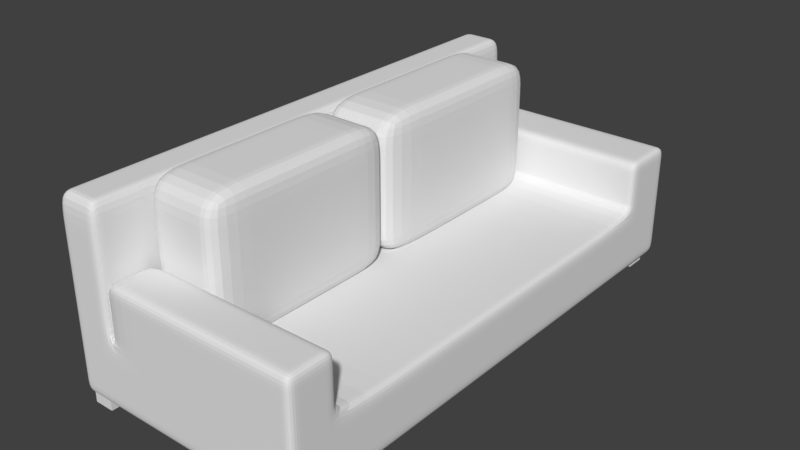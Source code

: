 # Source: sofa.blend  (saved by Blender 2.79.0; exported with 4.5.12 LTS)
import bpy
from mathutils import Matrix  # noqa: F401  (used for matrix-valued properties, if any)

bpy.ops.wm.read_factory_settings(use_empty=True)
scene = bpy.context.scene
scene.name = 'Scene'

# ---- collections
col_collection_1 = bpy.data.collections.new('Collection 1'); scene.collection.children.link(col_collection_1)

# ---- materials (node trees are filled in below, after node groups)
mat_material = bpy.data.materials.new('Material')
mat_material.alpha_threshold = 0.0
mat_material.use_transparent_shadow = False
mat_material.roughness = 0.5
mat_material.line_color = (0.0, 0.0, 0.0, 1.0)

# ---- material node trees

# ---- world
world_world = bpy.data.worlds.new('World'); scene.world = world_world
world_world.color = (0.05088, 0.05088, 0.05088)
world_world.use_sun_shadow = False
world_world.sun_shadow_jitter_overblur = 0.0
world_world.cycles.sampling_method = 'MANUAL'

# ---- meshes
me_cube_002 = bpy.data.meshes.new('Cube.002')
me_cube_002.from_pydata([(-1.0, -1.0, -1.0), (-1.0, -1.0, 1.0), (-1.0, 1.0, -1.0), (-1.0, 1.0, 1.0), (1.0, -1.0, -1.0), (1.0, -1.0, 1.0), (1.0, 1.0, -1.0), (1.0, 1.0, 1.0), (19.59, -1.0, -1.0), (19.59, -1.0, 1.0), (19.59, 1.0, -1.0), (19.59, 1.0, 1.0), (21.59, -1.0, -1.0), (21.59, -1.0, 1.0), (21.59, 1.0, -1.0), (21.59, 1.0, 1.0), (-1.0, 47.58, -1.0), (-1.0, 47.58, 1.0), (-1.0, 49.58, -1.0), (-1.0, 49.58, 1.0), (1.0, 47.58, -1.0), (1.0, 47.58, 1.0), (1.0, 49.58, -1.0), (1.0, 49.58, 1.0), (19.59, 47.58, -1.0), (19.59, 47.58, 1.0), (19.59, 49.58, -1.0), (19.59, 49.58, 1.0), (21.59, 47.58, -1.0), (21.59, 47.58, 1.0), (21.59, 49.58, -1.0), (21.59, 49.58, 1.0)], [], [(0, 1, 3, 2), (2, 3, 7, 6), (6, 7, 5, 4), (4, 5, 1, 0), (2, 6, 4, 0), (7, 3, 1, 5), (8, 9, 11, 10), (10, 11, 15, 14), (14, 15, 13, 12), (12, 13, 9, 8), (10, 14, 12, 8), (15, 11, 9, 13), (16, 17, 19, 18), (18, 19, 23, 22), (22, 23, 21, 20), (20, 21, 17, 16), (18, 22, 20, 16), (23, 19, 17, 21), (24, 25, 27, 26), (26, 27, 31, 30), (30, 31, 29, 28), (28, 29, 25, 24), (26, 30, 28, 24), (31, 27, 25, 29)])
me_cube_002.use_remesh_preserve_volume = False
me_cube_002.use_remesh_preserve_attributes = False
me_cube_002.use_mirror_vertex_groups = False
me_cube_002.update()
me_cube_001 = bpy.data.meshes.new('Cube.001')
me_cube_001.from_pydata([(-0.5198, -1.588, -1.275), (-0.5198, -1.588, 2.607), (-0.5198, 4.077, -1.275), (-0.5198, 4.077, 2.607), (1.68, -1.588, -1.275), (1.68, -1.588, 2.607), (1.68, 4.077, -1.275), (1.68, 4.077, 2.607), (-0.5198, 1.245, -1.275), (-0.5198, -1.588, 0.6658), (-0.5198, 1.245, 2.607), (-0.5198, 4.077, 0.6658), (0.5803, 4.077, -1.275), (0.5803, 4.077, 2.607), (1.68, 4.077, 0.6658), (1.68, 1.245, -1.275), (1.68, 1.245, 2.607), (1.68, -1.588, 0.6658), (0.5803, -1.588, -1.275), (0.5803, -1.588, 2.607), (0.5803, 1.245, 2.607), (0.5803, 1.245, -1.275), (0.5803, -1.588, 0.6658), (1.68, 1.245, 0.6658), (0.5803, 4.077, 0.6658), (-0.5198, 1.245, 0.6658), (-0.5198, -0.1718, -1.275), (-0.5198, -1.588, 1.636), (-0.5198, 2.661, 2.607), (-0.5198, 4.077, -0.3046), (0.03025, 4.077, -1.275), (1.13, 4.077, 2.607), (1.68, 4.077, -0.3046), (1.68, 2.661, -1.275), (1.68, -0.1718, 2.607), (1.68, -1.588, -0.3046), (1.13, -1.588, -1.275), (0.03025, -1.588, 2.607), (-0.5198, 2.661, -1.275), (-0.5198, -1.588, -0.3046), (-0.5198, -0.1718, 2.607), (-0.5198, 4.077, 1.636), (1.13, 4.077, -1.275), (0.03025, 4.077, 2.607), (1.68, 4.077, 1.636), (1.68, -0.1718, -1.275), (1.68, 2.661, 2.607), (1.68, -1.588, 1.636), (0.03025, -1.588, -1.275), (1.13, -1.588, 2.607), (0.5803, -0.1718, 2.607), (0.5803, 2.661, 2.607), (1.13, 1.245, 2.607), (0.03025, 1.245, 2.607), (0.5803, -0.1718, -1.275), (0.5803, 2.661, -1.275), (0.03025, 1.245, -1.275), (1.13, 1.245, -1.275), (0.03025, -1.588, 0.6658), (1.13, -1.588, 0.6658), (0.5803, -1.588, -0.3046), (0.5803, -1.588, 1.636), (1.68, -0.1718, 0.6658), (1.68, 2.661, 0.6658), (1.68, 1.245, -0.3046), (1.68, 1.245, 1.636), (1.13, 4.077, 0.6658), (0.03025, 4.077, 0.6658), (0.5803, 4.077, -0.3046), (0.5803, 4.077, 1.636), (-0.5198, 2.661, 0.6658), (-0.5198, -0.1718, 0.6658), (-0.5198, 1.245, -0.3046), (-0.5198, 1.245, 1.636), (-0.5198, -0.1718, 1.636), (-0.5198, -0.1718, -0.3046), (-0.5198, 2.661, -0.3046), (0.03025, 4.077, 1.636), (0.03025, 4.077, -0.3046), (1.13, 4.077, -0.3046), (1.68, 2.661, 1.636), (1.68, 2.661, -0.3046), (1.68, -0.1718, -0.3046), (1.13, -1.588, 1.636), (1.13, -1.588, -0.3046), (0.03025, -1.588, -0.3046), (1.13, 2.661, -1.275), (0.03025, 2.661, -1.275), (0.03025, -0.1718, -1.275), (0.03025, 2.661, 2.607), (1.13, 2.661, 2.607), (1.13, -0.1718, 2.607), (0.03025, -0.1718, 2.607), (1.13, -0.1718, -1.275), (0.03025, -1.588, 1.636), (1.68, -0.1718, 1.636), (1.13, 4.077, 1.636), (-0.5198, 2.661, 1.636), (-0.5639, 4.112, -1.272), (-0.5639, 4.112, 2.61), (-0.5198, 10.13, -1.275), (-0.5198, 10.13, 2.607), (1.636, 4.112, -1.272), (1.636, 4.112, 2.61), (1.68, 10.13, -1.275), (1.68, 10.13, 2.607), (-0.5198, 7.294, -1.275), (-0.5639, 4.112, 0.6693), (-0.5198, 7.294, 2.607), (-0.5198, 10.13, 0.6658), (0.5803, 10.13, -1.275), (0.5803, 10.13, 2.607), (1.68, 10.13, 0.6658), (1.68, 7.294, -1.275), (1.68, 7.294, 2.607), (1.636, 4.112, 0.6693), (0.5361, 4.112, -1.272), (0.5361, 4.112, 2.61), (0.5803, 7.294, 2.607), (0.5803, 7.294, -1.275), (0.5361, 4.112, 0.6693), (1.68, 7.294, 0.6658), (0.5803, 10.13, 0.6658), (-0.5198, 7.294, 0.6658), (-0.5198, 5.877, -1.275), (-0.5639, 4.112, 1.64), (-0.5198, 8.71, 2.607), (-0.5198, 10.13, -0.3046), (0.03025, 10.13, -1.275), (1.13, 10.13, 2.607), (1.68, 10.13, -0.3046), (1.68, 8.71, -1.275), (1.68, 5.877, 2.607), (1.636, 4.112, -0.3012), (1.086, 4.112, -1.272), (-0.01392, 4.112, 2.61), (-0.5198, 8.71, -1.275), (-0.5639, 4.112, -0.3012), (-0.5198, 5.877, 2.607), (-0.5198, 10.13, 1.636), (1.13, 10.13, -1.275), (0.03025, 10.13, 2.607), (1.68, 10.13, 1.636), (1.68, 5.877, -1.275), (1.68, 8.71, 2.607), (1.636, 4.112, 1.64), (-0.01392, 4.112, -1.272), (1.086, 4.112, 2.61), (0.5803, 5.877, 2.607), (0.5803, 8.71, 2.607), (1.13, 7.294, 2.607), (0.03025, 7.294, 2.607), (0.5803, 5.877, -1.275), (0.5803, 8.71, -1.275), (0.03025, 7.294, -1.275), (1.13, 7.294, -1.275), (-0.01392, 4.112, 0.6693), (1.086, 4.112, 0.6693), (0.5361, 4.112, -0.3012), (0.5361, 4.112, 1.64), (1.68, 5.877, 0.6658), (1.68, 8.71, 0.6658), (1.68, 7.294, -0.3046), (1.68, 7.294, 1.636), (1.13, 10.13, 0.6658), (0.03025, 10.13, 0.6658), (0.5803, 10.13, -0.3046), (0.5803, 10.13, 1.636), (-0.5198, 8.71, 0.6658), (-0.5198, 5.877, 0.6658), (-0.5198, 7.294, -0.3046), (-0.5198, 7.294, 1.636), (-0.5198, 5.877, 1.636), (-0.5198, 5.877, -0.3046), (-0.5198, 8.71, -0.3046), (0.03025, 10.13, 1.636), (0.03025, 10.13, -0.3046), (1.13, 10.13, -0.3046), (1.68, 8.71, 1.636), (1.68, 8.71, -0.3046), (1.68, 5.877, -0.3046), (1.086, 4.112, 1.64), (1.086, 4.112, -0.3012), (-0.01392, 4.112, -0.3012), (1.13, 8.71, -1.275), (0.03025, 8.71, -1.275), (0.03025, 5.877, -1.275), (0.03025, 8.71, 2.607), (1.13, 8.71, 2.607), (1.13, 5.877, 2.607), (0.03025, 5.877, 2.607), (1.13, 5.877, -1.275), (-0.01392, 4.112, 1.64), (1.68, 5.877, 1.636), (1.13, 10.13, 1.636), (-0.5198, 8.71, 1.636)], [], [(97, 28, 3, 41), (96, 31, 7, 44), (95, 34, 5, 47), (94, 37, 1, 27), (93, 45, 4, 36), (92, 40, 1, 37), (91, 50, 19, 49), (90, 51, 20, 52), (89, 28, 10, 53), (88, 54, 18, 48), (87, 55, 21, 56), (86, 33, 15, 57), (85, 58, 9, 39), (84, 59, 22, 60), (83, 49, 19, 61), (82, 62, 17, 35), (81, 63, 23, 64), (80, 46, 16, 65), (79, 66, 14, 32), (78, 67, 24, 68), (77, 43, 13, 69), (76, 70, 11, 29), (75, 71, 25, 72), (74, 40, 10, 73), (71, 74, 73, 25), (9, 27, 74, 71), (27, 1, 40, 74), (26, 75, 72, 8), (0, 39, 75, 26), (39, 9, 71, 75), (38, 76, 29, 2), (8, 72, 76, 38), (72, 25, 70, 76), (67, 77, 69, 24), (11, 41, 77, 67), (41, 3, 43, 77), (30, 78, 68, 12), (2, 29, 78, 30), (29, 11, 67, 78), (42, 79, 32, 6), (12, 68, 79, 42), (68, 24, 66, 79), (63, 80, 65, 23), (14, 44, 80, 63), (44, 7, 46, 80), (33, 81, 64, 15), (6, 32, 81, 33), (32, 14, 63, 81), (45, 82, 35, 4), (15, 64, 82, 45), (64, 23, 62, 82), (59, 83, 61, 22), (17, 47, 83, 59), (47, 5, 49, 83), (36, 84, 60, 18), (4, 35, 84, 36), (35, 17, 59, 84), (48, 85, 39, 0), (18, 60, 85, 48), (60, 22, 58, 85), (55, 86, 57, 21), (12, 42, 86, 55), (42, 6, 33, 86), (38, 87, 56, 8), (2, 30, 87, 38), (30, 12, 55, 87), (26, 88, 48, 0), (8, 56, 88, 26), (56, 21, 54, 88), (51, 89, 53, 20), (13, 43, 89, 51), (43, 3, 28, 89), (46, 90, 52, 16), (7, 31, 90, 46), (31, 13, 51, 90), (34, 91, 49, 5), (16, 52, 91, 34), (52, 20, 50, 91), (50, 92, 37, 19), (20, 53, 92, 50), (53, 10, 40, 92), (54, 93, 36, 18), (21, 57, 93, 54), (57, 15, 45, 93), (58, 94, 27, 9), (22, 61, 94, 58), (61, 19, 37, 94), (62, 95, 47, 17), (23, 65, 95, 62), (65, 16, 34, 95), (66, 96, 44, 14), (24, 69, 96, 66), (69, 13, 31, 96), (70, 97, 41, 11), (25, 73, 97, 70), (73, 10, 28, 97), (195, 126, 101, 139), (194, 129, 105, 142), (193, 132, 103, 145), (192, 135, 99, 125), (191, 143, 102, 134), (190, 138, 99, 135), (189, 148, 117, 147), (188, 149, 118, 150), (187, 126, 108, 151), (186, 152, 116, 146), (185, 153, 119, 154), (184, 131, 113, 155), (183, 156, 107, 137), (182, 157, 120, 158), (181, 147, 117, 159), (180, 160, 115, 133), (179, 161, 121, 162), (178, 144, 114, 163), (177, 164, 112, 130), (176, 165, 122, 166), (175, 141, 111, 167), (174, 168, 109, 127), (173, 169, 123, 170), (172, 138, 108, 171), (169, 172, 171, 123), (107, 125, 172, 169), (125, 99, 138, 172), (124, 173, 170, 106), (98, 137, 173, 124), (137, 107, 169, 173), (136, 174, 127, 100), (106, 170, 174, 136), (170, 123, 168, 174), (165, 175, 167, 122), (109, 139, 175, 165), (139, 101, 141, 175), (128, 176, 166, 110), (100, 127, 176, 128), (127, 109, 165, 176), (140, 177, 130, 104), (110, 166, 177, 140), (166, 122, 164, 177), (161, 178, 163, 121), (112, 142, 178, 161), (142, 105, 144, 178), (131, 179, 162, 113), (104, 130, 179, 131), (130, 112, 161, 179), (143, 180, 133, 102), (113, 162, 180, 143), (162, 121, 160, 180), (157, 181, 159, 120), (115, 145, 181, 157), (145, 103, 147, 181), (134, 182, 158, 116), (102, 133, 182, 134), (133, 115, 157, 182), (146, 183, 137, 98), (116, 158, 183, 146), (158, 120, 156, 183), (153, 184, 155, 119), (110, 140, 184, 153), (140, 104, 131, 184), (136, 185, 154, 106), (100, 128, 185, 136), (128, 110, 153, 185), (124, 186, 146, 98), (106, 154, 186, 124), (154, 119, 152, 186), (149, 187, 151, 118), (111, 141, 187, 149), (141, 101, 126, 187), (144, 188, 150, 114), (105, 129, 188, 144), (129, 111, 149, 188), (132, 189, 147, 103), (114, 150, 189, 132), (150, 118, 148, 189), (148, 190, 135, 117), (118, 151, 190, 148), (151, 108, 138, 190), (152, 191, 134, 116), (119, 155, 191, 152), (155, 113, 143, 191), (156, 192, 125, 107), (120, 159, 192, 156), (159, 117, 135, 192), (160, 193, 145, 115), (121, 163, 193, 160), (163, 114, 132, 193), (164, 194, 142, 112), (122, 167, 194, 164), (167, 111, 129, 194), (168, 195, 139, 109), (123, 171, 195, 168), (171, 108, 126, 195)])
me_cube_001.use_remesh_preserve_volume = False
me_cube_001.use_remesh_preserve_attributes = False
me_cube_001.use_mirror_vertex_groups = False
me_cube_001.update()
me_cube = bpy.data.meshes.new('Cube')
me_cube.from_pydata([(10.58, 1.0, 1.0), (10.58, -1.0, 1.0), (-0.9654, -1.96, 0.4326), (-0.9654, -1.96, 3.893), (-0.9654, 27.48, 0.4326), (-0.9654, 27.48, 3.893), (10.66, -1.96, 0.4326), (10.66, -1.96, 3.893), (10.66, 27.48, 0.4326), (10.66, 27.48, 3.893), (-0.9654, 0.6965, 0.4326), (-0.9654, 0.6965, 3.893), (10.66, 0.6965, 0.4326), (10.66, 0.6965, 3.893), (-0.9654, 24.21, 3.893), (10.66, 24.21, 0.4326), (-0.9654, 24.21, 0.4326), (10.66, 24.21, 3.893), (1.414, 27.48, 0.4326), (1.414, 27.48, 3.893), (1.414, -1.96, 0.4326), (1.414, -1.96, 3.893), (1.414, 0.6965, 3.893), (1.414, 0.6965, 0.4326), (1.414, 24.21, 0.4326), (1.414, 24.21, 3.893), (-0.9654, 24.21, 10.89), (-0.9654, 27.48, 10.89), (1.414, -1.96, 10.89), (-0.9654, -1.96, 10.89), (-0.9654, 0.6965, 10.89), (1.414, 27.48, 10.89), (1.414, 0.6965, 10.89), (1.414, 24.21, 10.89), (10.66, 0.6965, 7.208), (10.66, -1.96, 7.208), (1.414, 0.6965, 7.208), (1.414, -1.96, 7.208), (1.414, 27.48, 6.976), (10.66, 27.48, 6.976), (10.66, 24.21, 6.976), (1.414, 24.21, 6.976), (12.69, 27.48, 3.893), (12.69, 27.48, 0.4326), (12.69, 24.21, 0.4326), (12.69, 0.6965, 3.893), (12.69, -1.96, 3.893), (12.69, -1.96, 0.4326), (12.69, 0.6965, 0.4326), (12.69, 24.21, 3.893), (12.69, 0.6965, 7.208), (12.69, -1.96, 7.208), (12.69, 27.48, 6.976), (12.69, 24.21, 6.976), (9.58, 1.0, 1.0), (9.58, -1.0, 1.0), (-0.9654, -0.6319, 0.4326), (-0.9654, -1.96, 2.163), (-0.9654, 25.85, 3.893), (-0.9654, 27.48, 2.163), (0.2245, 27.48, 0.4326), (6.038, 27.48, 3.893), (10.66, 27.48, 2.163), (10.66, 25.85, 0.4326), (11.68, 24.21, 3.893), (10.66, -1.96, 2.163), (6.038, -1.96, 0.4326), (0.2245, -1.96, 3.893), (-0.9654, 12.45, 0.4326), (-0.9654, -0.6319, 3.893), (10.66, -0.6319, 0.4326), (10.66, 12.45, 3.893), (6.038, 0.6965, 3.893), (0.2245, 0.6965, 0.4326), (11.68, 0.6965, 3.893), (-0.9654, 0.6965, 2.163), (-0.9654, 12.45, 3.893), (10.66, 12.45, 0.4326), (-0.9654, 25.85, 0.4326), (11.68, 27.48, 6.976), (11.68, 24.21, 6.976), (0.2245, 24.21, 0.4326), (6.038, 24.21, 3.893), (-0.9654, 24.21, 2.163), (6.038, 27.48, 0.4326), (0.2245, 27.48, 3.893), (0.2245, -1.96, 0.4326), (6.038, -1.96, 3.893), (-0.9654, -1.96, 7.39), (6.038, 0.6965, 0.4326), (6.038, 24.21, 0.4326), (1.414, -1.96, 7.39), (1.414, 25.85, 3.893), (1.414, 25.85, 0.4326), (1.414, 12.45, 0.4326), (1.414, 12.45, 3.893), (1.414, -0.6319, 3.893), (1.414, -0.6319, 0.4326), (1.414, -1.96, 2.163), (1.414, 27.48, 2.163), (-0.9654, 25.85, 10.89), (0.2245, -1.96, 10.89), (-0.9654, -0.6319, 10.89), (-0.9654, 12.45, 10.89), (0.2245, 27.48, 10.89), (0.2245, 0.6965, 10.89), (0.2245, 24.21, 10.89), (1.414, 25.85, 10.89), (1.414, 12.45, 10.89), (1.414, -0.6319, 10.89), (-0.9654, 0.6965, 7.39), (-0.9654, 24.21, 7.39), (1.414, 0.6965, 7.39), (-0.9654, 27.48, 7.39), (1.414, 27.48, 7.39), (1.414, 24.21, 7.39), (10.66, -0.6319, 7.208), (6.038, 0.6965, 7.208), (6.038, -1.96, 7.208), (1.414, -0.6319, 7.208), (10.66, -1.96, 5.551), (1.414, -1.96, 5.551), (1.414, 0.6965, 5.551), (10.66, 0.6965, 5.551), (6.038, 27.48, 6.976), (10.66, 25.85, 6.976), (6.038, 24.21, 6.976), (1.414, 25.85, 6.976), (1.414, 27.48, 5.434), (10.66, 27.48, 5.434), (1.414, 24.21, 5.434), (10.66, 24.21, 5.434), (12.69, 27.48, 2.163), (12.69, 25.85, 0.4326), (12.69, -0.6319, 3.893), (12.69, -1.96, 2.163), (12.69, -0.6319, 0.4326), (12.69, 12.45, 3.893), (12.69, 0.6965, 2.163), (12.69, 12.45, 0.4326), (12.69, 25.85, 3.893), (12.69, 24.21, 2.163), (12.69, -0.6319, 7.208), (12.69, -1.96, 5.551), (12.69, 0.6965, 5.551), (12.69, 25.85, 6.976), (12.69, 27.48, 5.434), (12.69, 24.21, 5.434), (11.68, 27.48, 3.893), (11.68, -1.96, 7.208), (11.68, 0.6965, 7.208), (11.68, -1.96, 0.4326), (11.68, -1.96, 3.893), (11.68, 27.48, 0.4326), (11.68, 24.21, 0.4326), (11.68, 0.6965, 0.4326), (11.68, 12.45, 0.4326), (11.68, -0.6319, 0.4326), (11.68, 25.85, 0.4326), (11.68, 24.21, 5.434), (11.68, -1.96, 5.551), (11.68, 27.48, 2.163), (11.68, 0.6965, 5.551), (12.69, 25.85, 5.434), (12.69, -0.6319, 5.551), (12.69, 25.85, 2.163), (12.69, 12.45, 2.163), (12.69, -0.6319, 2.163), (6.038, 24.21, 5.434), (11.68, 25.85, 6.976), (1.414, 25.85, 5.434), (6.038, 25.85, 6.976), (11.68, 12.45, 3.893), (6.038, 0.6965, 5.551), (1.414, -0.6319, 5.551), (6.038, -0.6319, 7.208), (-0.9654, -0.6319, 7.39), (-0.9654, 25.85, 7.39), (1.414, 12.45, 7.39), (1.414, 25.85, 7.39), (0.2245, 27.48, 7.39), (0.2245, 25.85, 10.89), (0.2245, 12.45, 10.89), (0.2245, -0.6319, 10.89), (0.2245, 27.48, 2.163), (6.038, -1.96, 2.163), (0.2245, -0.6319, 0.4326), (6.038, -1.96, 5.551), (6.038, 12.45, 3.893), (0.2245, 12.45, 0.4326), (0.2245, 25.85, 0.4326), (6.038, 27.48, 5.434), (-0.9654, 12.45, 2.163), (0.2245, -1.96, 7.39), (6.038, 25.85, 0.4326), (11.68, 27.48, 5.434), (-0.9654, -0.6319, 2.163), (11.68, -0.6319, 7.208), (6.038, 12.45, 0.4326), (-0.9654, 12.45, 7.39), (1.414, -0.6319, 7.39), (6.038, -0.6319, 0.4326), (0.2245, -1.96, 2.163), (11.68, -1.96, 2.163), (6.038, 27.48, 2.163), (-0.9654, 25.85, 2.163), (10.58, 1.0, 0.5), (10.58, -1.0, 0.5), (-0.9654, -1.296, 0.4326), (-0.9654, -1.96, 3.028), (-0.9654, 26.66, 3.893), (-0.9654, 27.48, 1.298), (-0.3704, 27.48, 0.4326), (8.349, 27.48, 3.893), (10.66, 27.48, 1.298), (10.66, 26.66, 0.4326), (11.17, 24.21, 3.893), (10.66, -1.96, 1.298), (8.349, -1.96, 0.4326), (-0.3704, -1.96, 3.893), (-0.9654, 6.575, 0.4326), (-0.9654, 0.0323, 3.893), (10.66, 0.0323, 0.4326), (10.66, 6.575, 3.893), (8.349, 0.6965, 3.893), (-0.3704, 0.6965, 0.4326), (12.18, 0.6965, 3.893), (-0.9654, 0.6965, 1.298), (-0.9654, 18.33, 3.893), (10.66, 18.33, 0.4326), (-0.9654, 25.03, 0.4326), (11.17, 27.48, 6.976), (12.18, 24.21, 6.976), (-0.3704, 24.21, 0.4326), (8.349, 24.21, 3.893), (-0.9654, 24.21, 1.298), (3.726, 27.48, 0.4326), (0.8195, 27.48, 3.893), (0.8195, -1.96, 0.4326), (3.726, -1.96, 3.893), (-0.9654, -1.96, 5.642), (3.726, 0.6965, 0.4326), (3.726, 24.21, 0.4326), (1.414, -1.96, 9.139), (1.414, 25.03, 3.893), (1.414, 25.03, 0.4326), (1.414, 6.575, 0.4326), (1.414, 6.575, 3.893), (1.414, -1.296, 3.893), (1.414, -1.296, 0.4326), (1.414, -1.96, 1.298), (1.414, 27.48, 1.298), (-0.9654, 26.66, 10.89), (-0.3704, -1.96, 10.89), (-0.9654, 0.0323, 10.89), (-0.9654, 18.33, 10.89), (0.8195, 27.48, 10.89), (0.8195, 0.6965, 10.89), (0.8195, 24.21, 10.89), (1.414, 25.03, 10.89), (1.414, 6.575, 10.89), (1.414, -1.296, 10.89), (-0.9654, 0.6965, 9.139), (-0.9654, 24.21, 5.642), (1.414, 0.6965, 9.139), (-0.9654, 27.48, 9.139), (1.414, 27.48, 5.642), (1.414, 24.21, 5.642), (10.66, -1.296, 7.208), (8.349, 0.6965, 7.208), (3.726, -1.96, 7.208), (1.414, -1.296, 7.208), (10.66, -1.96, 6.38), (1.414, -1.96, 4.722), (1.414, 0.6965, 4.722), (10.66, 0.6965, 4.722), (8.349, 27.48, 6.976), (10.66, 25.03, 6.976), (8.349, 24.21, 6.976), (1.414, 25.03, 6.976), (1.414, 27.48, 6.205), (10.66, 27.48, 4.664), (1.414, 24.21, 6.205), (10.66, 24.21, 4.664), (12.69, 27.48, 1.298), (12.69, 26.66, 0.4326), (12.69, -1.296, 3.893), (12.69, -1.96, 1.298), (12.69, 0.0323, 0.4326), (12.69, 6.575, 3.893), (12.69, 0.6965, 1.298), (12.69, 18.33, 0.4326), (12.69, 25.03, 3.893), (12.69, 24.21, 1.298), (12.69, -1.296, 7.208), (12.69, -1.96, 6.38), (12.69, 0.6965, 4.722), (12.69, 25.03, 6.976), (12.69, 27.48, 4.664), (12.69, 24.21, 4.664), (11.17, 27.48, 3.893), (12.18, -1.96, 7.208), (11.17, 0.6965, 7.208), (12.18, -1.96, 0.4326), (11.17, -1.96, 3.893), (11.17, 27.48, 0.4326), (11.17, 24.21, 0.4326), (12.18, 0.6965, 0.4326), (10.08, 1.0, 1.0), (10.08, -1.0, 1.0), (-0.9654, 0.0323, 0.4326), (-0.9654, -1.96, 1.298), (-0.9654, 25.03, 3.893), (-0.9654, 27.48, 3.028), (0.8195, 27.48, 0.4326), (3.726, 27.48, 3.893), (10.66, 27.48, 3.028), (10.66, 25.03, 0.4326), (12.18, 24.21, 3.893), (10.66, -1.96, 3.028), (3.726, -1.96, 0.4326), (0.8195, -1.96, 3.893), (-0.9654, 18.33, 0.4326), (-0.9654, -1.296, 3.893), (10.66, -1.296, 0.4326), (10.66, 18.33, 3.893), (3.726, 0.6965, 3.893), (0.8195, 0.6965, 0.4326), (11.17, 0.6965, 3.893), (-0.9654, 0.6965, 3.028), (-0.9654, 6.575, 3.893), (10.66, 6.575, 0.4326), (-0.9654, 26.66, 0.4326), (12.18, 27.48, 6.976), (11.17, 24.21, 6.976), (0.8195, 24.21, 0.4326), (3.726, 24.21, 3.893), (-0.9654, 24.21, 3.028), (8.349, 27.48, 0.4326), (-0.3704, 27.48, 3.893), (-0.3704, -1.96, 0.4326), (8.349, -1.96, 3.893), (-0.9654, -1.96, 9.139), (8.349, 0.6965, 0.4326), (8.349, 24.21, 0.4326), (1.414, -1.96, 5.642), (1.414, 26.66, 3.893), (1.414, 26.66, 0.4326), (1.414, 18.33, 0.4326), (1.414, 18.33, 3.893), (1.414, 0.0323, 3.893), (1.414, 0.0323, 0.4326), (1.414, -1.96, 3.028), (1.414, 27.48, 3.028), (-0.9654, 25.03, 10.89), (0.8195, -1.96, 10.89), (-0.9654, -1.296, 10.89), (-0.9654, 6.575, 10.89), (-0.3704, 27.48, 10.89), (-0.3704, 0.6965, 10.89), (-0.3704, 24.21, 10.89), (1.414, 26.66, 10.89), (1.414, 18.33, 10.89), (1.414, 0.0323, 10.89), (-0.9654, 0.6965, 5.642), (-0.9654, 24.21, 9.139), (1.414, 0.6965, 5.642), (-0.9654, 27.48, 5.642), (1.414, 27.48, 9.139), (1.414, 24.21, 9.139), (10.66, 0.0323, 7.208), (3.726, 0.6965, 7.208), (8.349, -1.96, 7.208), (1.414, 0.0323, 7.208), (10.66, -1.96, 4.722), (1.414, -1.96, 6.38), (1.414, 0.6965, 6.38), (10.66, 0.6965, 6.38), (3.726, 27.48, 6.976), (10.66, 26.66, 6.976), (3.726, 24.21, 6.976), (1.414, 26.66, 6.976), (1.414, 27.48, 4.664), (10.66, 27.48, 6.205), (1.414, 24.21, 4.664), (10.66, 24.21, 6.205), (12.69, 27.48, 3.028), (12.69, 25.03, 0.4326), (12.69, 0.0323, 3.893), (12.69, -1.96, 3.028), (12.69, -1.296, 0.4326), (12.69, 18.33, 3.893), (12.69, 0.6965, 3.028), (12.69, 6.575, 0.4326), (12.69, 26.66, 3.893), (12.69, 24.21, 3.028), (12.69, 0.0323, 7.208), (12.69, -1.96, 4.722), (12.69, 0.6965, 6.38), (12.69, 26.66, 6.976), (12.69, 27.48, 6.205), (12.69, 24.21, 6.205), (12.18, 27.48, 3.893), (11.17, -1.96, 7.208), (12.18, 0.6965, 7.208), (11.17, -1.96, 0.4326), (12.18, -1.96, 3.893), (12.18, 27.48, 0.4326), (12.18, 24.21, 0.4326), (11.17, 0.6965, 0.4326), (12.18, 12.45, 0.4326), (11.17, 12.45, 0.4326), (11.68, 6.575, 0.4326), (11.68, 18.33, 0.4326), (12.18, -0.6319, 0.4326), (11.17, -0.6319, 0.4326), (11.68, -1.296, 0.4326), (11.68, 0.0323, 0.4326), (12.18, 25.85, 0.4326), (11.17, 25.85, 0.4326), (11.68, 25.03, 0.4326), (11.68, 26.66, 0.4326), (12.18, 24.21, 5.434), (11.17, 24.21, 5.434), (11.68, 24.21, 6.205), (11.68, 24.21, 4.664), (12.18, -1.96, 5.551), (11.17, -1.96, 5.551), (11.68, -1.96, 6.38), (11.68, -1.96, 4.722), (12.18, 27.48, 2.163), (11.17, 27.48, 2.163), (11.68, 27.48, 1.298), (11.68, 27.48, 3.028), (12.18, 0.6965, 5.551), (11.17, 0.6965, 5.551), (11.68, 0.6965, 4.722), (11.68, 0.6965, 6.38), (12.69, 25.85, 6.205), (12.69, 25.85, 4.664), (12.69, 25.03, 5.434), (12.69, 26.66, 5.434), (12.69, -0.6319, 6.38), (12.69, -0.6319, 4.722), (12.69, -1.296, 5.551), (12.69, 0.0323, 5.551), (12.69, 25.03, 2.163), (12.69, 26.66, 2.163), (12.69, 25.85, 1.298), (12.69, 25.85, 3.028), (12.69, 6.575, 2.163), (12.69, 18.33, 2.163), (12.69, 12.45, 1.298), (12.69, 12.45, 3.028), (12.69, -1.296, 2.163), (12.69, 0.0323, 2.163), (12.69, -0.6319, 1.298), (12.69, -0.6319, 3.028), (6.038, 24.21, 6.205), (6.038, 24.21, 4.664), (3.726, 24.21, 5.434), (8.349, 24.21, 5.434), (12.18, 25.85, 6.976), (11.17, 25.85, 6.976), (11.68, 26.66, 6.976), (11.68, 25.03, 6.976), (1.414, 25.85, 6.205), (1.414, 25.85, 4.664), (1.414, 26.66, 5.434), (1.414, 25.03, 5.434), (6.038, 25.03, 6.976), (6.038, 26.66, 6.976), (8.349, 25.85, 6.976), (3.726, 25.85, 6.976), (12.18, 12.45, 3.893), (11.17, 12.45, 3.893), (11.68, 18.33, 3.893), (11.68, 6.575, 3.893), (6.038, 0.6965, 6.38), (6.038, 0.6965, 4.722), (8.349, 0.6965, 5.551), (3.726, 0.6965, 5.551), (1.414, -0.6319, 6.38), (1.414, -0.6319, 4.722), (1.414, 0.0323, 5.551), (1.414, -1.296, 5.551), (6.038, -1.296, 7.208), (6.038, 0.0323, 7.208), (8.349, -0.6319, 7.208), (3.726, -0.6319, 7.208), (-0.9654, -0.6319, 9.139), (-0.9654, -0.6319, 5.642), (-0.9654, 0.0323, 7.39), (-0.9654, -1.296, 7.39), (-0.9654, 25.85, 9.139), (-0.9654, 25.85, 5.642), (-0.9654, 26.66, 7.39), (-0.9654, 25.03, 7.39), (1.414, 12.45, 9.139), (1.414, 12.45, 5.642), (1.414, 6.575, 7.39), (1.414, 18.33, 7.39), (1.414, 25.85, 9.139), (1.414, 25.85, 5.642), (1.414, 25.03, 7.39), (1.414, 26.66, 7.39), (0.2245, 27.48, 9.139), (0.2245, 27.48, 5.642), (0.8195, 27.48, 7.39), (-0.3704, 27.48, 7.39), (0.2245, 25.03, 10.89), (0.2245, 26.66, 10.89), (0.8195, 25.85, 10.89), (-0.3704, 25.85, 10.89), (0.2245, 6.575, 10.89), (0.2245, 18.33, 10.89), (0.8195, 12.45, 10.89), (-0.3704, 12.45, 10.89), (0.2245, -1.296, 10.89), (0.2245, 0.0323, 10.89), (0.8195, -0.6319, 10.89), (-0.3704, -0.6319, 10.89), (0.8195, 27.48, 2.163), (-0.3704, 27.48, 2.163), (0.2245, 27.48, 1.298), (0.2245, 27.48, 3.028), (3.726, -1.96, 2.163), (8.349, -1.96, 2.163), (6.038, -1.96, 1.298), (6.038, -1.96, 3.028), (0.2245, -1.296, 0.4326), (0.2245, 0.0323, 0.4326), (-0.3704, -0.6319, 0.4326), (0.8195, -0.6319, 0.4326), (6.038, -1.96, 6.38), (6.038, -1.96, 4.722), (3.726, -1.96, 5.551), (8.349, -1.96, 5.551), (6.038, 6.575, 3.893), (6.038, 18.33, 3.893), (8.349, 12.45, 3.893), (3.726, 12.45, 3.893), (0.2245, 6.575, 0.4326), (0.2245, 18.33, 0.4326), (-0.3704, 12.45, 0.4326), (0.8195, 12.45, 0.4326), (0.2245, 25.03, 0.4326), (0.2245, 26.66, 0.4326), (-0.3704, 25.85, 0.4326), (0.8195, 25.85, 0.4326), (6.038, 27.48, 6.205), (6.038, 27.48, 4.664), (8.349, 27.48, 5.434), (3.726, 27.48, 5.434), (-0.9654, 18.33, 2.163), (-0.9654, 6.575, 2.163), (-0.9654, 12.45, 1.298), (-0.9654, 12.45, 3.028), (0.2245, -1.96, 9.139), (0.2245, -1.96, 5.642), (-0.3704, -1.96, 7.39), (0.8195, -1.96, 7.39), (6.038, 25.03, 0.4326), (6.038, 26.66, 0.4326), (3.726, 25.85, 0.4326), (8.349, 25.85, 0.4326), (12.18, 27.48, 5.434), (11.17, 27.48, 5.434), (11.68, 27.48, 4.664), (11.68, 27.48, 6.205), (-0.9654, 0.0323, 2.163), (-0.9654, -1.296, 2.163), (-0.9654, -0.6319, 1.298), (-0.9654, -0.6319, 3.028), (12.18, -0.6319, 7.208), (11.17, -0.6319, 7.208), (11.68, 0.0323, 7.208), (11.68, -1.296, 7.208), (6.038, 6.575, 0.4326), (6.038, 18.33, 0.4326), (3.726, 12.45, 0.4326), (8.349, 12.45, 0.4326), (-0.9654, 12.45, 9.139), (-0.9654, 12.45, 5.642), (-0.9654, 18.33, 7.39), (-0.9654, 6.575, 7.39), (1.414, -0.6319, 9.139), (1.414, -0.6319, 5.642), (1.414, -1.296, 7.39), (1.414, 0.0323, 7.39), (6.038, -1.296, 0.4326), (6.038, 0.0323, 0.4326), (3.726, -0.6319, 0.4326), (8.349, -0.6319, 0.4326), (-0.3704, -1.96, 2.163), (0.8195, -1.96, 2.163), (0.2245, -1.96, 1.298), (0.2245, -1.96, 3.028), (12.18, -1.96, 2.163), (11.17, -1.96, 2.163), (11.68, -1.96, 3.028), (11.68, -1.96, 1.298), (8.349, 27.48, 2.163), (3.726, 27.48, 2.163), (6.038, 27.48, 1.298), (6.038, 27.48, 3.028), (-0.9654, 26.66, 2.163), (-0.9654, 25.03, 2.163), (-0.9654, 25.85, 1.298), (-0.9654, 25.85, 3.028), (9.58, 1.0, 0.5), (9.58, -1.0, 0.5), (10.08, -1.0, 0.5), (10.08, 1.0, 0.5), (-0.9654, 25.03, 3.028), (-0.9654, 25.03, 1.298), (-0.9654, 26.66, 1.298), (3.726, 27.48, 3.028), (3.726, 27.48, 1.298), (8.349, 27.48, 1.298), (11.17, -1.96, 1.298), (11.17, -1.96, 3.028), (12.18, -1.96, 3.028), (0.8195, -1.96, 3.028), (0.8195, -1.96, 1.298), (-0.3704, -1.96, 1.298), (8.349, 0.0323, 0.4326), (3.726, 0.0323, 0.4326), (3.726, -1.296, 0.4326), (1.414, 0.0323, 5.642), (1.414, -1.296, 5.642), (1.414, -1.296, 9.139), (-0.9654, 6.575, 5.642), (-0.9654, 18.33, 5.642), (-0.9654, 18.33, 9.139), (8.349, 18.33, 0.4326), (3.726, 18.33, 0.4326), (3.726, 6.575, 0.4326), (11.17, -1.296, 7.208), (11.17, 0.0323, 7.208), (12.18, 0.0323, 7.208), (-0.9654, -1.296, 3.028), (-0.9654, -1.296, 1.298), (-0.9654, 0.0323, 1.298), (11.17, 27.48, 6.205), (11.17, 27.48, 4.664), (12.18, 27.48, 4.664), (8.349, 26.66, 0.4326), (3.726, 26.66, 0.4326), (3.726, 25.03, 0.4326), (0.8195, -1.96, 5.642), (-0.3704, -1.96, 5.642), (-0.3704, -1.96, 9.139), (-0.9654, 6.575, 3.028), (-0.9654, 6.575, 1.298), (-0.9654, 18.33, 1.298), (3.726, 27.48, 4.664), (8.349, 27.48, 4.664), (8.349, 27.48, 6.205), (0.8195, 26.66, 0.4326), (-0.3704, 26.66, 0.4326), (-0.3704, 25.03, 0.4326), (0.8195, 18.33, 0.4326), (-0.3704, 18.33, 0.4326), (-0.3704, 6.575, 0.4326), (3.726, 18.33, 3.893), (8.349, 18.33, 3.893), (8.349, 6.575, 3.893), (8.349, -1.96, 4.722), (3.726, -1.96, 4.722), (3.726, -1.96, 6.38), (0.8195, 0.0323, 0.4326), (-0.3704, 0.0323, 0.4326), (-0.3704, -1.296, 0.4326), (8.349, -1.96, 3.028), (8.349, -1.96, 1.298), (3.726, -1.96, 1.298), (-0.3704, 27.48, 3.028), (-0.3704, 27.48, 1.298), (0.8195, 27.48, 1.298), (-0.3704, 0.0323, 10.89), (0.8195, 0.0323, 10.89), (0.8195, -1.296, 10.89), (-0.3704, 18.33, 10.89), (0.8195, 18.33, 10.89), (0.8195, 6.575, 10.89), (-0.3704, 26.66, 10.89), (0.8195, 26.66, 10.89), (0.8195, 25.03, 10.89), (-0.3704, 27.48, 5.642), (0.8195, 27.48, 5.642), (0.8195, 27.48, 9.139), (1.414, 26.66, 5.642), (1.414, 25.03, 5.642), (1.414, 25.03, 9.139), (1.414, 18.33, 5.642), (1.414, 6.575, 5.642), (1.414, 6.575, 9.139), (-0.9654, 25.03, 5.642), (-0.9654, 26.66, 5.642), (-0.9654, 26.66, 9.139), (-0.9654, -1.296, 5.642), (-0.9654, 0.0323, 5.642), (-0.9654, 0.0323, 9.139), (3.726, 0.0323, 7.208), (8.349, 0.0323, 7.208), (8.349, -1.296, 7.208), (1.414, -1.296, 4.722), (1.414, 0.0323, 4.722), (1.414, 0.0323, 6.38), (3.726, 0.6965, 4.722), (8.349, 0.6965, 4.722), (8.349, 0.6965, 6.38), (11.17, 6.575, 3.893), (11.17, 18.33, 3.893), (12.18, 18.33, 3.893), (3.726, 26.66, 6.976), (8.349, 26.66, 6.976), (8.349, 25.03, 6.976), (1.414, 25.03, 4.664), (1.414, 26.66, 4.664), (1.414, 26.66, 6.205), (11.17, 25.03, 6.976), (11.17, 26.66, 6.976), (12.18, 26.66, 6.976), (8.349, 24.21, 4.664), (3.726, 24.21, 4.664), (3.726, 24.21, 6.205), (12.69, 0.0323, 3.028), (12.69, 0.0323, 1.298), (12.69, -1.296, 1.298), (12.69, 18.33, 3.028), (12.69, 18.33, 1.298), (12.69, 6.575, 1.298), (12.69, 26.66, 3.028), (12.69, 26.66, 1.298), (12.69, 25.03, 1.298), (12.69, 0.0323, 4.722), (12.69, -1.296, 4.722), (12.69, -1.296, 6.38), (12.69, 26.66, 4.664), (12.69, 25.03, 4.664), (12.69, 25.03, 6.205), (11.17, 0.6965, 6.38), (11.17, 0.6965, 4.722), (12.18, 0.6965, 4.722), (11.17, 27.48, 3.028), (11.17, 27.48, 1.298), (12.18, 27.48, 1.298), (11.17, -1.96, 4.722), (11.17, -1.96, 6.38), (12.18, -1.96, 6.38), (11.17, 24.21, 4.664), (11.17, 24.21, 6.205), (12.18, 24.21, 6.205), (11.17, 26.66, 0.4326), (11.17, 25.03, 0.4326), (12.18, 25.03, 0.4326), (11.17, 0.0323, 0.4326), (11.17, -1.296, 0.4326), (12.18, -1.296, 0.4326), (11.17, 18.33, 0.4326), (11.17, 6.575, 0.4326), (12.18, 6.575, 0.4326), (12.18, 18.33, 0.4326), (12.18, 0.0323, 0.4326), (12.18, 26.66, 0.4326), (12.18, 24.21, 4.664), (12.18, -1.96, 4.722), (12.18, 27.48, 3.028), (12.18, 0.6965, 6.38), (12.69, 26.66, 6.205), (12.69, 0.0323, 6.38), (12.69, 25.03, 3.028), (12.69, 6.575, 3.028), (12.69, -1.296, 3.028), (8.349, 24.21, 6.205), (12.18, 25.03, 6.976), (1.414, 25.03, 6.205), (3.726, 25.03, 6.976), (12.18, 6.575, 3.893), (3.726, 0.6965, 6.38), (1.414, -1.296, 6.38), (3.726, -1.296, 7.208), (-0.9654, -1.296, 9.139), (-0.9654, 25.03, 9.139), (1.414, 18.33, 9.139), (1.414, 26.66, 9.139), (-0.3704, 27.48, 9.139), (-0.3704, 25.03, 10.89), (-0.3704, 6.575, 10.89), (-0.3704, -1.296, 10.89), (0.8195, 27.48, 3.028), (3.726, -1.96, 3.028), (0.8195, -1.296, 0.4326), (8.349, -1.96, 6.38), (3.726, 6.575, 3.893), (0.8195, 6.575, 0.4326), (0.8195, 25.03, 0.4326), (3.726, 27.48, 6.205), (-0.9654, 18.33, 3.028), (0.8195, -1.96, 9.139), (8.349, 25.03, 0.4326), (12.18, 27.48, 6.205), (-0.9654, 0.0323, 3.028), (12.18, -1.296, 7.208), (8.349, 6.575, 0.4326), (-0.9654, 6.575, 9.139), (1.414, 0.0323, 9.139), (8.349, -1.296, 0.4326), (-0.3704, -1.96, 3.028), (12.18, -1.96, 1.298), (8.349, 27.48, 3.028), (-0.9654, 26.66, 3.028)], [], [(813, 210, 5, 313), (812, 213, 9, 316), (811, 303, 47, 287), (810, 219, 3, 209), (809, 324, 6, 218), (808, 264, 32, 363), (807, 262, 30, 357), (806, 331, 12, 343), (805, 301, 51, 294), (804, 221, 11, 329), (803, 333, 52, 400), (802, 317, 15, 344), (801, 243, 28, 355), (800, 228, 14, 337), (799, 280, 38, 378), (798, 245, 24, 335), (797, 246, 23, 327), (796, 247, 22, 326), (795, 272, 35, 372), (794, 249, 20, 238), (793, 239, 21, 352), (792, 237, 19, 353), (791, 356, 29, 253), (790, 357, 30, 359), (789, 354, 26, 360), (788, 265, 27, 358), (787, 368, 31, 361), (786, 369, 33, 362), (785, 365, 26, 354), (784, 342, 29, 356), (783, 271, 37, 270), (782, 375, 37, 271), (781, 376, 36, 371), (780, 226, 45, 289), (779, 279, 41, 380), (778, 282, 41, 279), (777, 232, 53, 297), (776, 385, 40, 278), (775, 286, 46, 389), (774, 289, 45, 392), (773, 292, 49, 395), (772, 398, 50, 396), (771, 400, 52, 399), (770, 404, 50, 398), (769, 402, 42, 386), (768, 406, 46, 397), (767, 318, 49, 299), (766, 407, 43, 285), (765, 307, 48, 288), (764, 408, 44, 291), (763, 410, 139, 393), (762, 411, 156, 412), (761, 306, 154, 413), (760, 414, 136, 390), (759, 415, 157, 416), (758, 409, 155, 417), (757, 418, 133, 387), (756, 419, 158, 420), (755, 305, 153, 421), (754, 422, 147, 401), (753, 423, 159, 424), (752, 216, 64, 425), (751, 426, 143, 295), (750, 427, 160, 428), (749, 304, 152, 429), (748, 430, 132, 284), (747, 431, 161, 432), (746, 300, 148, 433), (745, 434, 144, 296), (744, 435, 162, 436), (743, 302, 150, 437), (742, 438, 145, 297), (741, 439, 163, 440), (740, 298, 146, 441), (739, 442, 142, 294), (738, 443, 164, 444), (737, 296, 144, 445), (736, 446, 141, 293), (735, 447, 165, 448), (734, 394, 140, 449), (733, 450, 138, 290), (732, 451, 166, 452), (731, 391, 137, 453), (730, 454, 135, 287), (729, 455, 167, 456), (728, 388, 134, 457), (727, 458, 126, 380), (726, 459, 168, 460), (725, 283, 131, 461), (724, 462, 145, 399), (723, 463, 169, 464), (722, 334, 80, 465), (721, 466, 127, 381), (720, 467, 170, 468), (719, 384, 130, 469), (718, 470, 126, 278), (717, 471, 171, 472), (716, 381, 127, 473), (715, 474, 137, 391), (714, 475, 172, 476), (713, 328, 74, 477), (712, 478, 117, 269), (711, 479, 173, 480), (710, 274, 122, 481), (709, 482, 119, 373), (708, 483, 174, 484), (707, 273, 121, 485), (706, 486, 118, 372), (705, 487, 175, 488), (704, 373, 119, 489), (703, 490, 102, 254), (702, 491, 176, 492), (701, 240, 88, 493), (700, 494, 100, 252), (699, 495, 177, 496), (698, 263, 111, 497), (697, 498, 108, 260), (696, 499, 178, 500), (695, 267, 115, 501), (694, 502, 107, 259), (693, 503, 179, 504), (692, 266, 114, 505), (691, 506, 104, 256), (690, 507, 180, 508), (689, 367, 113, 509), (688, 510, 106, 258), (687, 511, 181, 512), (686, 252, 100, 513), (685, 514, 105, 257), (684, 515, 182, 516), (683, 255, 103, 517), (682, 518, 101, 355), (681, 519, 183, 520), (680, 254, 102, 521), (679, 522, 99, 251), (678, 523, 184, 524), (677, 339, 85, 525), (676, 526, 98, 250), (675, 527, 185, 528), (674, 341, 87, 529), (673, 530, 86, 340), (672, 531, 186, 532), (671, 351, 97, 533), (670, 534, 118, 270), (669, 535, 187, 536), (668, 374, 120, 537), (667, 538, 72, 224), (666, 539, 188, 540), (665, 349, 95, 541), (664, 542, 73, 225), (663, 543, 189, 544), (662, 348, 94, 545), (661, 546, 81, 233), (660, 547, 190, 548), (659, 347, 93, 549), (658, 550, 124, 276), (657, 551, 191, 552), (656, 382, 128, 553), (655, 554, 83, 235), (654, 555, 192, 556), (653, 330, 76, 557), (652, 558, 101, 253), (651, 559, 193, 560), (650, 345, 91, 561), (649, 562, 90, 242), (648, 563, 194, 564), (647, 215, 63, 565), (646, 566, 146, 298), (645, 567, 195, 568), (644, 231, 79, 569), (643, 570, 75, 227), (642, 571, 196, 572), (641, 323, 69, 573), (640, 574, 142, 396), (639, 575, 197, 576), (638, 403, 149, 577), (637, 578, 89, 241), (636, 579, 198, 580), (635, 229, 77, 581), (634, 582, 103, 255), (633, 583, 199, 584), (632, 364, 110, 585), (631, 586, 109, 261), (630, 587, 200, 588), (629, 366, 112, 589), (628, 590, 66, 320), (627, 591, 201, 592), (626, 222, 70, 593), (625, 594, 57, 311), (624, 595, 202, 596), (623, 321, 67, 597), (622, 598, 135, 389), (621, 599, 203, 600), (620, 405, 151, 601), (619, 602, 62, 214), (618, 603, 204, 604), (617, 315, 61, 605), (616, 606, 59, 211), (615, 607, 205, 608), (614, 312, 58, 609), (612, 309, 55, 611), (207, 1, 309, 612), (308, 613, 610, 54), (0, 206, 613, 308), (607, 614, 609, 205), (83, 337, 614, 607), (337, 14, 312, 614), (230, 615, 608, 78), (16, 235, 615, 230), (235, 83, 607, 615), (332, 616, 211, 4), (78, 608, 616, 332), (608, 205, 606, 616), (603, 617, 605, 204), (99, 353, 617, 603), (353, 19, 315, 617), (236, 618, 604, 84), (18, 251, 618, 236), (251, 99, 603, 618), (338, 619, 214, 8), (84, 604, 619, 338), (604, 204, 602, 619), (599, 620, 601, 203), (65, 217, 620, 599), (217, 6, 405, 620), (304, 621, 600, 152), (7, 319, 621, 304), (319, 65, 599, 621), (406, 622, 389, 46), (152, 600, 622, 406), (600, 203, 598, 622), (595, 623, 597, 202), (98, 352, 623, 595), (352, 21, 321, 623), (238, 624, 596, 86), (20, 250, 624, 238), (250, 98, 595, 624), (340, 625, 311, 2), (86, 596, 625, 340), (596, 202, 594, 625), (591, 626, 593, 201), (89, 343, 626, 591), (343, 12, 222, 626), (351, 627, 592, 97), (23, 241, 627, 351), (241, 89, 591, 627), (249, 628, 320, 20), (97, 592, 628, 249), (592, 201, 590, 628), (587, 629, 589, 200), (96, 350, 629, 587), (350, 22, 366, 629), (345, 630, 588, 91), (21, 248, 630, 345), (248, 96, 587, 630), (243, 631, 261, 28), (91, 588, 631, 243), (588, 200, 586, 631), (583, 632, 585, 199), (76, 330, 632, 583), (330, 11, 364, 632), (263, 633, 584, 111), (14, 228, 633, 263), (228, 76, 583, 633), (365, 634, 255, 26), (111, 584, 634, 365), (584, 199, 582, 634), (579, 635, 581, 198), (90, 344, 635, 579), (344, 15, 229, 635), (348, 636, 580, 94), (24, 242, 636, 348), (242, 90, 579, 636), (246, 637, 241, 23), (94, 580, 637, 246), (580, 198, 578, 637), (575, 638, 577, 197), (116, 268, 638, 575), (268, 35, 403, 638), (302, 639, 576, 150), (34, 370, 639, 302), (370, 116, 575, 639), (404, 640, 396, 50), (150, 576, 640, 404), (576, 197, 574, 640), (571, 641, 573, 196), (57, 209, 641, 571), (209, 3, 323, 641), (208, 642, 572, 56), (2, 311, 642, 208), (311, 57, 571, 642), (310, 643, 227, 10), (56, 572, 643, 310), (572, 196, 570, 643), (567, 644, 569, 195), (129, 383, 644, 567), (383, 39, 231, 644), (300, 645, 568, 148), (9, 281, 645, 300), (281, 129, 567, 645), (402, 646, 298, 42), (148, 568, 646, 402), (568, 195, 566, 646), (563, 647, 565, 194), (84, 338, 647, 563), (338, 8, 215, 647), (347, 648, 564, 93), (18, 236, 648, 347), (236, 84, 563, 648), (245, 649, 242, 24), (93, 564, 649, 245), (564, 194, 562, 649), (559, 650, 561, 193), (67, 321, 650, 559), (321, 21, 345, 650), (240, 651, 560, 88), (3, 219, 651, 240), (219, 67, 559, 651), (342, 652, 253, 29), (88, 560, 652, 342), (560, 193, 558, 652), (555, 653, 557, 192), (75, 329, 653, 555), (329, 11, 330, 653), (220, 654, 556, 68), (10, 227, 654, 220), (227, 75, 555, 654), (322, 655, 235, 16), (68, 556, 655, 322), (556, 192, 554, 655), (551, 656, 553, 191), (61, 315, 656, 551), (315, 19, 382, 656), (281, 657, 552, 129), (9, 213, 657, 281), (213, 61, 551, 657), (383, 658, 276, 39), (129, 552, 658, 383), (552, 191, 550, 658), (547, 659, 549, 190), (60, 314, 659, 547), (314, 18, 347, 659), (332, 660, 548, 78), (4, 212, 660, 332), (212, 60, 547, 660), (230, 661, 233, 16), (78, 548, 661, 230), (548, 190, 546, 661), (543, 662, 545, 189), (81, 335, 662, 543), (335, 24, 348, 662), (322, 663, 544, 68), (16, 233, 663, 322), (233, 81, 543, 663), (220, 664, 225, 10), (68, 544, 664, 220), (544, 189, 542, 664), (539, 665, 541, 188), (82, 336, 665, 539), (336, 25, 349, 665), (325, 666, 540, 71), (17, 234, 666, 325), (234, 82, 539, 666), (223, 667, 224, 13), (71, 540, 667, 223), (540, 188, 538, 667), (535, 668, 537, 187), (87, 341, 668, 535), (341, 7, 374, 668), (273, 669, 536, 121), (21, 239, 669, 273), (239, 87, 535, 669), (375, 670, 270, 37), (121, 536, 670, 375), (536, 187, 534, 670), (531, 671, 533, 186), (73, 327, 671, 531), (327, 23, 351, 671), (310, 672, 532, 56), (10, 225, 672, 310), (225, 73, 531, 672), (208, 673, 340, 2), (56, 532, 673, 208), (532, 186, 530, 673), (527, 674, 529, 185), (65, 319, 674, 527), (319, 7, 341, 674), (218, 675, 528, 66), (6, 217, 675, 218), (217, 65, 527, 675), (320, 676, 250, 20), (66, 528, 676, 320), (528, 185, 526, 676), (523, 677, 525, 184), (59, 313, 677, 523), (313, 5, 339, 677), (212, 678, 524, 60), (4, 211, 678, 212), (211, 59, 523, 678), (314, 679, 251, 18), (60, 524, 679, 314), (524, 184, 522, 679), (519, 680, 521, 183), (105, 359, 680, 519), (359, 30, 254, 680), (363, 681, 520, 109), (32, 257, 681, 363), (257, 105, 519, 681), (261, 682, 355, 28), (109, 520, 682, 261), (520, 183, 518, 682), (515, 683, 517, 182), (106, 360, 683, 515), (360, 26, 255, 683), (362, 684, 516, 108), (33, 258, 684, 362), (258, 106, 515, 684), (260, 685, 257, 32), (108, 516, 685, 260), (516, 182, 514, 685), (511, 686, 513, 181), (104, 358, 686, 511), (358, 27, 252, 686), (361, 687, 512, 107), (31, 256, 687, 361), (256, 104, 511, 687), (259, 688, 258, 33), (107, 512, 688, 259), (512, 181, 510, 688), (507, 689, 509, 180), (85, 339, 689, 507), (339, 5, 367, 689), (266, 690, 508, 114), (19, 237, 690, 266), (237, 85, 507, 690), (368, 691, 256, 31), (114, 508, 691, 368), (508, 180, 506, 691), (503, 692, 505, 179), (92, 346, 692, 503), (346, 19, 266, 692), (267, 693, 504, 115), (25, 244, 693, 267), (244, 92, 503, 693), (369, 694, 259, 33), (115, 504, 694, 369), (504, 179, 502, 694), (499, 695, 501, 178), (95, 349, 695, 499), (349, 25, 267, 695), (366, 696, 500, 112), (22, 247, 696, 366), (247, 95, 499, 696), (264, 697, 260, 32), (112, 500, 697, 264), (500, 178, 498, 697), (495, 698, 497, 177), (58, 312, 698, 495), (312, 14, 263, 698), (367, 699, 496, 113), (5, 210, 699, 367), (210, 58, 495, 699), (265, 700, 252, 27), (113, 496, 700, 265), (496, 177, 494, 700), (491, 701, 493, 176), (69, 323, 701, 491), (323, 3, 240, 701), (364, 702, 492, 110), (11, 221, 702, 364), (221, 69, 491, 702), (262, 703, 254, 30), (110, 492, 703, 262), (492, 176, 490, 703), (487, 704, 489, 175), (117, 371, 704, 487), (371, 36, 373, 704), (370, 705, 488, 116), (34, 269, 705, 370), (269, 117, 487, 705), (268, 706, 372, 35), (116, 488, 706, 268), (488, 175, 486, 706), (483, 707, 485, 174), (96, 248, 707, 483), (248, 21, 273, 707), (274, 708, 484, 122), (22, 350, 708, 274), (350, 96, 483, 708), (376, 709, 373, 36), (122, 484, 709, 376), (484, 174, 482, 709), (479, 710, 481, 173), (72, 326, 710, 479), (326, 22, 274, 710), (275, 711, 480, 123), (13, 224, 711, 275), (224, 72, 479, 711), (377, 712, 269, 34), (123, 480, 712, 377), (480, 173, 478, 712), (475, 713, 477, 172), (71, 223, 713, 475), (223, 13, 328, 713), (216, 714, 476, 64), (17, 325, 714, 216), (325, 71, 475, 714), (318, 715, 391, 49), (64, 476, 715, 318), (476, 172, 474, 715), (471, 716, 473, 171), (124, 378, 716, 471), (378, 38, 381, 716), (379, 717, 472, 125), (39, 276, 717, 379), (276, 124, 471, 717), (277, 718, 278, 40), (125, 472, 718, 277), (472, 171, 470, 718), (467, 719, 469, 170), (92, 244, 719, 467), (244, 25, 384, 719), (382, 720, 468, 128), (19, 346, 720, 382), (346, 92, 467, 720), (280, 721, 381, 38), (128, 468, 721, 280), (468, 170, 466, 721), (463, 722, 465, 169), (125, 277, 722, 463), (277, 40, 334, 722), (231, 723, 464, 79), (39, 379, 723, 231), (379, 125, 463, 723), (333, 724, 399, 52), (79, 464, 724, 333), (464, 169, 462, 724), (459, 725, 461, 168), (82, 234, 725, 459), (234, 17, 283, 725), (384, 726, 460, 130), (25, 336, 726, 384), (336, 82, 459, 726), (282, 727, 380, 41), (130, 460, 727, 282), (460, 168, 458, 727), (455, 728, 457, 167), (138, 392, 728, 455), (392, 45, 388, 728), (288, 729, 456, 136), (48, 290, 729, 288), (290, 138, 455, 729), (390, 730, 287, 47), (136, 456, 730, 390), (456, 167, 454, 730), (451, 731, 453, 166), (141, 395, 731, 451), (395, 49, 391, 731), (291, 732, 452, 139), (44, 293, 732, 291), (293, 141, 451, 732), (393, 733, 290, 48), (139, 452, 733, 393), (452, 166, 450, 733), (447, 734, 449, 165), (132, 386, 734, 447), (386, 42, 394, 734), (285, 735, 448, 133), (43, 284, 735, 285), (284, 132, 447, 735), (387, 736, 293, 44), (133, 448, 736, 387), (448, 165, 446, 736), (443, 737, 445, 164), (134, 388, 737, 443), (388, 45, 296, 737), (397, 738, 444, 143), (46, 286, 738, 397), (286, 134, 443, 738), (295, 739, 294, 51), (143, 444, 739, 295), (444, 164, 442, 739), (439, 740, 441, 163), (140, 394, 740, 439), (394, 42, 298, 740), (299, 741, 440, 147), (49, 292, 741, 299), (292, 140, 439, 741), (401, 742, 297, 53), (147, 440, 742, 401), (440, 163, 438, 742), (435, 743, 437, 162), (123, 377, 743, 435), (377, 34, 302, 743), (328, 744, 436, 74), (13, 275, 744, 328), (275, 123, 435, 744), (226, 745, 296, 45), (74, 436, 745, 226), (436, 162, 434, 745), (431, 746, 433, 161), (62, 316, 746, 431), (316, 9, 300, 746), (305, 747, 432, 153), (8, 214, 747, 305), (214, 62, 431, 747), (407, 748, 284, 43), (153, 432, 748, 407), (432, 161, 430, 748), (427, 749, 429, 160), (120, 374, 749, 427), (374, 7, 304, 749), (403, 750, 428, 149), (35, 272, 750, 403), (272, 120, 427, 750), (301, 751, 295, 51), (149, 428, 751, 301), (428, 160, 426, 751), (423, 752, 425, 159), (131, 283, 752, 423), (283, 17, 216, 752), (334, 753, 424, 80), (40, 385, 753, 334), (385, 131, 423, 753), (232, 754, 401, 53), (80, 424, 754, 232), (424, 159, 422, 754), (419, 755, 421, 158), (63, 215, 755, 419), (215, 8, 305, 755), (306, 756, 420, 154), (15, 317, 756, 306), (317, 63, 419, 756), (408, 757, 387, 44), (154, 420, 757, 408), (420, 158, 418, 757), (415, 758, 417, 157), (70, 222, 758, 415), (222, 12, 409, 758), (405, 759, 416, 151), (6, 324, 759, 405), (324, 70, 415, 759), (303, 760, 390, 47), (151, 416, 760, 303), (416, 157, 414, 760), (411, 761, 413, 156), (77, 229, 761, 411), (229, 15, 306, 761), (409, 762, 412, 155), (12, 331, 762, 409), (331, 77, 411, 762), (307, 763, 393, 48), (155, 412, 763, 307), (412, 156, 410, 763), (410, 764, 291, 139), (156, 413, 764, 410), (413, 154, 408, 764), (414, 765, 288, 136), (157, 417, 765, 414), (417, 155, 307, 765), (418, 766, 285, 133), (158, 421, 766, 418), (421, 153, 407, 766), (422, 767, 299, 147), (159, 425, 767, 422), (425, 64, 318, 767), (426, 768, 397, 143), (160, 429, 768, 426), (429, 152, 406, 768), (430, 769, 386, 132), (161, 433, 769, 430), (433, 148, 402, 769), (434, 770, 398, 144), (162, 437, 770, 434), (437, 150, 404, 770), (438, 771, 399, 145), (163, 441, 771, 438), (441, 146, 400, 771), (442, 772, 396, 142), (164, 445, 772, 442), (445, 144, 398, 772), (446, 773, 395, 141), (165, 449, 773, 446), (449, 140, 292, 773), (450, 774, 392, 138), (166, 453, 774, 450), (453, 137, 289, 774), (454, 775, 389, 135), (167, 457, 775, 454), (457, 134, 286, 775), (458, 776, 278, 126), (168, 461, 776, 458), (461, 131, 385, 776), (462, 777, 297, 145), (169, 465, 777, 462), (465, 80, 232, 777), (466, 778, 279, 127), (170, 469, 778, 466), (469, 130, 282, 778), (470, 779, 380, 126), (171, 473, 779, 470), (473, 127, 279, 779), (474, 780, 289, 137), (172, 477, 780, 474), (477, 74, 226, 780), (478, 781, 371, 117), (173, 481, 781, 478), (481, 122, 376, 781), (482, 782, 271, 119), (174, 485, 782, 482), (485, 121, 375, 782), (486, 783, 270, 118), (175, 489, 783, 486), (489, 119, 271, 783), (490, 784, 356, 102), (176, 493, 784, 490), (493, 88, 342, 784), (494, 785, 354, 100), (177, 497, 785, 494), (497, 111, 365, 785), (498, 786, 362, 108), (178, 501, 786, 498), (501, 115, 369, 786), (502, 787, 361, 107), (179, 505, 787, 502), (505, 114, 368, 787), (506, 788, 358, 104), (180, 509, 788, 506), (509, 113, 265, 788), (510, 789, 360, 106), (181, 513, 789, 510), (513, 100, 354, 789), (514, 790, 359, 105), (182, 517, 790, 514), (517, 103, 357, 790), (518, 791, 253, 101), (183, 521, 791, 518), (521, 102, 356, 791), (522, 792, 353, 99), (184, 525, 792, 522), (525, 85, 237, 792), (526, 793, 352, 98), (185, 529, 793, 526), (529, 87, 239, 793), (530, 794, 238, 86), (186, 533, 794, 530), (533, 97, 249, 794), (534, 795, 372, 118), (187, 537, 795, 534), (537, 120, 272, 795), (538, 796, 326, 72), (188, 541, 796, 538), (541, 95, 247, 796), (542, 797, 327, 73), (189, 545, 797, 542), (545, 94, 246, 797), (546, 798, 335, 81), (190, 549, 798, 546), (549, 93, 245, 798), (550, 799, 378, 124), (191, 553, 799, 550), (553, 128, 280, 799), (554, 800, 337, 83), (192, 557, 800, 554), (557, 76, 228, 800), (558, 801, 355, 101), (193, 561, 801, 558), (561, 91, 243, 801), (562, 802, 344, 90), (194, 565, 802, 562), (565, 63, 317, 802), (566, 803, 400, 146), (195, 569, 803, 566), (569, 79, 333, 803), (570, 804, 329, 75), (196, 573, 804, 570), (573, 69, 221, 804), (574, 805, 294, 142), (197, 577, 805, 574), (577, 149, 301, 805), (578, 806, 343, 89), (198, 581, 806, 578), (581, 77, 331, 806), (582, 807, 357, 103), (199, 585, 807, 582), (585, 110, 262, 807), (586, 808, 363, 109), (200, 589, 808, 586), (589, 112, 264, 808), (590, 809, 218, 66), (201, 593, 809, 590), (593, 70, 324, 809), (594, 810, 209, 57), (202, 597, 810, 594), (597, 67, 219, 810), (598, 811, 287, 135), (203, 601, 811, 598), (601, 151, 303, 811), (602, 812, 316, 62), (204, 605, 812, 602), (605, 61, 213, 812), (606, 813, 313, 59), (205, 609, 813, 606), (609, 58, 210, 813)])
me_cube.materials.append(mat_material)
me_cube.use_remesh_preserve_volume = False
me_cube.use_remesh_preserve_attributes = False
me_cube.use_mirror_vertex_groups = False
me_cube.update()

# ---- objects
ob_cube_002 = bpy.data.objects.new('Cube.002', me_cube_002)
ob_cube_001 = bpy.data.objects.new('Cube.001', me_cube_001)
ob_cube = bpy.data.objects.new('Cube', me_cube)

# ---- transforms, parenting, visibility, modifiers, constraints
ob_cube_002.location = (-0.01582, -2.247, 0.09378)
ob_cube_002.scale = (0.1219, 0.1219, 0.1219)
ob_cube_002.lineart.crease_threshold = 0.0
ob_cube_001.location = (0.5259, -1.156, 1.343)
ob_cube_001.scale = (0.4245, 0.4245, 0.4245)
ob_cube_001.lineart.crease_threshold = 0.0
_m = ob_cube_001.modifiers.new('Subsurf', 'SUBSURF')
_m.uv_smooth = 'PRESERVE_CORNERS'
_m.quality = 2
_m.levels = 3
_m.show_only_control_edges = False
ob_cube.location = (0.0, -1.997, 0.0)
ob_cube.scale = (0.2147, 0.2147, 0.2147)
ob_cube.lock_rotations_4d = False
ob_cube.empty_display_type = 'ARROWS'
ob_cube.lineart.crease_threshold = 0.0
_m = ob_cube.modifiers.new('Subsurf', 'SUBSURF')
_m.uv_smooth = 'PRESERVE_CORNERS'
_m.quality = 2
_m.levels = 3
_m.show_only_control_edges = False

# ---- collection membership
col_collection_1.objects.link(ob_cube_002)
col_collection_1.objects.link(ob_cube_001)
col_collection_1.objects.link(ob_cube)

# ---- scene / render settings (as saved in the file)
scene.frame_start = 1; scene.frame_end = 250; scene.frame_set(1)
scene.render.engine = 'BLENDER_EEVEE_NEXT'
scene.render.resolution_percentage = 50
scene.render.dither_intensity = 0.0
scene.cycles.use_denoising = False
scene.cycles.samples = 128
scene.cycles.sampling_pattern = 'TABULATED_SOBOL'
scene.cycles.use_adaptive_sampling = False
scene.cycles.use_light_tree = False
scene.cycles.blur_glossy = 0.0
scene.cycles.sample_clamp_indirect = 0.0
scene.view_settings.view_transform = 'Standard'
bpy.context.view_layer.update()

# ---- added for rendering (the .blend has no active camera and no usable light): camera, sun
cam_auto = bpy.data.cameras.new('AutoCamera')
cam_auto.lens = 50.0
cam_auto.sensor_width = 36.0
cam_auto.clip_end = 1000.0
ob_auto_camera = bpy.data.objects.new('AutoCamera', cam_auto)
scene.collection.objects.link(ob_auto_camera)
ob_auto_camera.location = (8.10223, -7.46924, 6.6864)
ob_auto_camera.rotation_euler = (1.09748, -7.21219e-08, 0.694738)
scene.camera = ob_auto_camera
light_auto_sun = bpy.data.lights.new('AutoSun', 'SUN')
light_auto_sun.energy = 3.0
light_auto_sun.angle = 0.0523599
ob_auto_sun = bpy.data.objects.new('AutoSun', light_auto_sun)
scene.collection.objects.link(ob_auto_sun)
ob_auto_sun.rotation_euler = (0.872665, 0.174533, 0.523599)
bpy.context.view_layer.update()
